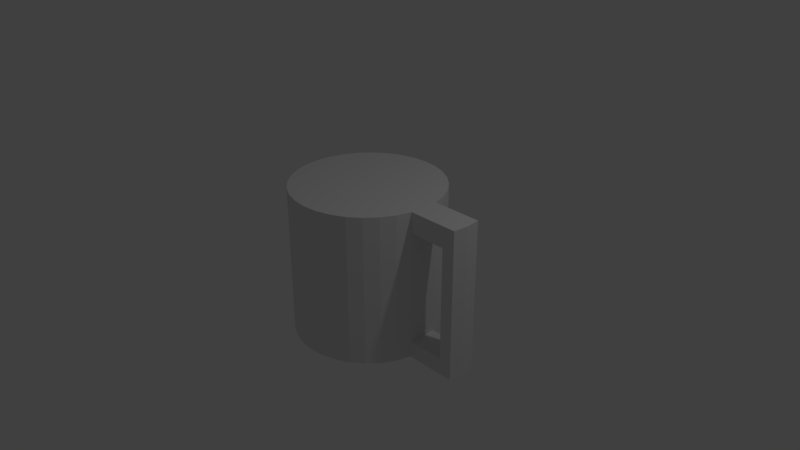 # Source: coffee.blend  (saved by Blender 2.79.0; exported with 4.5.12 LTS)
import bpy
from mathutils import Matrix  # noqa: F401  (used for matrix-valued properties, if any)

bpy.ops.wm.read_factory_settings(use_empty=True)
scene = bpy.context.scene
scene.name = 'Scene'

# ---- collections
col_collection_1 = bpy.data.collections.new('Collection 1'); scene.collection.children.link(col_collection_1)

# ---- world
world_world = bpy.data.worlds.new('World'); scene.world = world_world
world_world.color = (0.05088, 0.05088, 0.05088)
world_world.use_sun_shadow = False
world_world.sun_shadow_jitter_overblur = 0.0
world_world.cycles.sampling_method = 'MANUAL'

# ---- cameras
cam_camera = bpy.data.cameras.new('Camera')
cam_camera.clip_end = 100.0
cam_camera.lens = 35.0
cam_camera.sensor_width = 32.0
cam_camera.sensor_height = 18.0
cam_camera.ortho_scale = 7.314
cam_camera.dof.focus_distance = 0.0
cam_camera.dof.aperture_fstop = 128.0

# ---- lights
light_lamp = bpy.data.lights.new('Lamp', 'POINT')
light_lamp.transmission_factor = 0.0
light_lamp.cutoff_distance = 30.0
light_lamp.energy = 100.0
light_lamp.shadow_buffer_clip_start = 1.001
light_lamp.shadow_soft_size = 0.1
light_lamp.shadow_maximum_resolution = 0.006
light_lamp.use_absolute_resolution = True

# ---- meshes
me_cylinder = bpy.data.meshes.new('Cylinder')
me_cylinder.from_pydata([(0.0, 1.0, -1.0), (0.0, 1.0, 1.0), (0.1951, 0.9808, -1.0), (0.1951, 0.9808, 1.0), (0.3827, 0.9239, -1.0), (0.3827, 0.9239, 1.0), (0.5556, 0.8315, -1.0), (0.5556, 0.8315, 1.0), (0.7071, 0.7071, -1.0), (0.7071, 0.7071, 1.0), (0.8315, 0.5556, -1.0), (0.8315, 0.5556, 1.0), (0.9239, 0.3827, -1.0), (0.9239, 0.3827, 1.0), (0.9808, 0.1951, -1.0), (0.9808, 0.1951, 1.0), (1.0, 7.55e-08, -1.0), (1.0, 7.55e-08, 1.0), (0.9808, -0.1951, -1.0), (0.9808, -0.1951, 1.0), (0.9239, -0.3827, -1.0), (0.9239, -0.3827, 1.0), (0.8315, -0.5556, -1.0), (0.8315, -0.5556, 1.0), (0.7071, -0.7071, -1.0), (0.7071, -0.7071, 1.0), (0.5556, -0.8315, -1.0), (0.5556, -0.8315, 1.0), (0.3827, -0.9239, -1.0), (0.3827, -0.9239, 1.0), (0.1951, -0.9808, -1.0), (0.1951, -0.9808, 1.0), (-3.258e-07, -1.0, -1.0), (-3.258e-07, -1.0, 1.0), (-0.1951, -0.9808, -1.0), (-0.1951, -0.9808, 1.0), (-0.3827, -0.9239, -1.0), (-0.3827, -0.9239, 1.0), (-0.5556, -0.8315, -1.0), (-0.5556, -0.8315, 1.0), (-0.7071, -0.7071, -1.0), (-0.7071, -0.7071, 1.0), (-0.8315, -0.5556, -1.0), (-0.8315, -0.5556, 1.0), (-0.9239, -0.3827, -1.0), (-0.9239, -0.3827, 1.0), (-0.9808, -0.1951, -1.0), (-0.9808, -0.1951, 1.0), (-1.0, 9.656e-07, -1.0), (-1.0, 9.656e-07, 1.0), (-0.9808, 0.1951, -1.0), (-0.9808, 0.1951, 1.0), (-0.9239, 0.3827, -1.0), (-0.9239, 0.3827, 1.0), (-0.8315, 0.5556, -1.0), (-0.8315, 0.5556, 1.0), (-0.7071, 0.7071, -1.0), (-0.7071, 0.7071, 1.0), (-0.5556, 0.8315, -1.0), (-0.5556, 0.8315, 1.0), (-0.3827, 0.9239, -1.0), (-0.3827, 0.9239, 1.0), (-0.1951, 0.9808, -1.0), (-0.1951, 0.9808, 1.0), (0.9808, 0.1951, 0.7236), (1.0, 7.55e-08, 0.7214), (0.9808, -0.1951, 0.7236), (0.9808, 0.1951, -0.7848), (1.0, 7.55e-08, -0.7824), (0.9808, -0.1951, -0.7848), (1.481, 0.1951, 1.0), (1.5, 1.504e-07, 1.0), (1.481, -0.1951, 1.0), (1.481, 0.1951, 0.7236), (1.5, 1.504e-07, 0.7214), (1.481, -0.1951, 0.7236), (1.481, 0.1951, -1.0), (1.5, 1.541e-07, -1.0), (1.481, -0.1951, -1.0), (1.481, 0.1951, -0.7848), (1.5, 1.541e-07, -0.7824), (1.481, -0.1951, -0.7848), (1.481, -0.1951, 1.0), (1.481, 0.1951, 0.7236), (1.481, -0.1951, 0.7236), (1.481, 0.1951, 1.0), (1.5, 1.504e-07, 1.0), (1.481, 0.1951, -1.0), (1.5, 1.541e-07, -1.0), (1.481, -0.1951, -1.0), (1.481, -0.1951, 1.0), (1.652, 0.1951, 1.0), (1.671, 1.965e-07, 1.0), (1.652, -0.1951, 1.0), (1.652, 0.1951, 0.7236), (1.671, 1.965e-07, 0.7214), (1.652, -0.1951, 0.7236), (1.652, 0.1951, -1.0), (1.671, 2.002e-07, -1.0), (1.652, -0.1951, -1.0), (1.652, 0.1951, -0.7848), (1.671, 2.002e-07, -0.7824), (1.652, -0.1951, -0.7848), (1.652, -0.1951, 1.0), (1.652, 0.1951, 0.7236), (1.671, 1.965e-07, 0.7214), (1.652, -0.1951, 0.7236), (1.652, 0.1951, -0.7848), (1.671, 2.002e-07, -0.7824), (1.652, -0.1951, -0.7848), (1.652, 0.1951, 0.7236), (1.671, 1.965e-07, 0.7214), (1.652, -0.1951, 0.7236), (1.652, 0.1951, 1.0), (1.671, 1.965e-07, 1.0), (1.652, 0.1951, -1.0), (1.671, 2.002e-07, -1.0), (1.652, -0.1951, -1.0), (1.652, -0.1951, 1.0), (1.652, 0.1951, -0.7848), (1.671, 2.002e-07, -0.7824), (1.652, -0.1951, -0.7848), (1.652, 0.1951, 0.7236), (1.671, 1.965e-07, 0.7214), (1.652, -0.1951, 0.7236)], [], [(0, 1, 3, 2), (2, 3, 5, 4), (4, 5, 7, 6), (6, 7, 9, 8), (8, 9, 11, 10), (10, 11, 13, 12), (12, 13, 15, 64, 67, 14), (69, 18, 78, 81), (68, 69, 81, 80), (18, 69, 66, 19, 21, 20), (20, 21, 23, 22), (22, 23, 25, 24), (24, 25, 27, 26), (26, 27, 29, 28), (28, 29, 31, 30), (30, 31, 33, 32), (32, 33, 35, 34), (34, 35, 37, 36), (36, 37, 39, 38), (38, 39, 41, 40), (40, 41, 43, 42), (42, 43, 45, 44), (44, 45, 47, 46), (46, 47, 49, 48), (48, 49, 51, 50), (50, 51, 53, 52), (52, 53, 55, 54), (54, 55, 57, 56), (56, 57, 59, 58), (58, 59, 61, 60), (3, 1, 63, 61, 59, 57, 55, 53, 51, 49, 47, 45, 43, 41, 39, 37, 35, 33, 31, 29, 27, 25, 23, 21, 19, 17, 15, 13, 11, 9, 7, 5), (60, 61, 63, 62), (62, 63, 1, 0), (0, 2, 4, 6, 8, 10, 12, 14, 16, 18, 20, 22, 24, 26, 28, 30, 32, 34, 36, 38, 40, 42, 44, 46, 48, 50, 52, 54, 56, 58, 60, 62), (15, 17, 71, 70), (65, 64, 73, 74), (69, 68, 65, 66), (68, 67, 64, 65), (19, 66, 75, 72), (64, 15, 70, 73), (17, 19, 72, 71), (66, 65, 74, 75), (18, 16, 77, 78), (14, 67, 79, 76), (67, 68, 80, 79), (16, 14, 76, 77), (84, 83, 79, 81), (70, 85, 113, 91), (89, 78, 99, 117), (88, 89, 117, 116), (83, 104, 100, 79), (73, 70, 91, 94), (84, 106, 103, 82), (87, 88, 116, 115), (81, 102, 106, 84), (81, 78, 99, 102), (71, 72, 93, 92), (76, 97, 115, 87), (85, 86, 114, 113), (82, 103, 93, 72), (82, 103, 118, 90), (73, 94, 104, 83), (86, 71, 92, 114), (76, 79, 100, 97), (96, 95, 92, 93), (95, 94, 91, 92), (97, 100, 101, 98), (98, 101, 102, 99), (95, 105, 104, 94), (96, 95, 105, 106), (93, 103, 106, 96), (102, 106, 112, 109), (99, 98, 116, 117), (100, 107, 108, 101), (106, 105, 111, 112), (104, 110, 107, 100), (101, 102, 109, 108), (105, 111, 110, 104), (121, 120, 119, 122, 123, 124), (111, 123, 122, 110), (108, 109, 121, 120), (98, 97, 115, 116), (109, 112, 124, 121), (107, 119, 120, 108), (92, 91, 113, 114), (110, 122, 119, 107), (112, 111, 123, 124)])
me_cylinder.use_remesh_preserve_volume = False
me_cylinder.use_remesh_preserve_attributes = False
me_cylinder.use_mirror_vertex_groups = False
me_cylinder.update()

# ---- objects
ob_cylinder = bpy.data.objects.new('Cylinder', me_cylinder)
ob_lamp = bpy.data.objects.new('Lamp', light_lamp)
ob_camera = bpy.data.objects.new('Camera', cam_camera)

# ---- transforms, parenting, visibility, modifiers, constraints
ob_cylinder.location = (0.0, 0.0, 0.0)
ob_cylinder.lineart.crease_threshold = 0.0
ob_lamp.location = (4.076, 1.005, 5.904)
ob_lamp.rotation_euler = (0.6503, 0.05522, 1.866)
ob_lamp.lock_rotations_4d = False
ob_lamp.empty_display_type = 'ARROWS'
ob_lamp.color = (0.0, 0.0, 0.0, 0.0)
ob_lamp.lineart.crease_threshold = 0.0
ob_camera.location = (7.481, -6.508, 5.344)
ob_camera.rotation_euler = (1.109, 0.0, 0.8149)
ob_camera.lock_rotations_4d = False
ob_camera.empty_display_type = 'ARROWS'
ob_camera.color = (0.0, 0.0, 0.0, 0.0)
ob_camera.display_type = 'WIRE'
ob_camera.lineart.crease_threshold = 0.0

# ---- collection membership
col_collection_1.objects.link(ob_cylinder)
col_collection_1.objects.link(ob_lamp)
col_collection_1.objects.link(ob_camera)

# ---- scene / render settings (as saved in the file)
scene.camera = ob_camera
scene.frame_start = 1; scene.frame_end = 250; scene.frame_set(1)
scene.render.engine = 'BLENDER_EEVEE_NEXT'
scene.render.resolution_percentage = 50
scene.render.dither_intensity = 0.0
scene.cycles.use_denoising = False
scene.cycles.samples = 128
scene.cycles.sampling_pattern = 'TABULATED_SOBOL'
scene.cycles.use_adaptive_sampling = False
scene.cycles.use_light_tree = False
scene.cycles.blur_glossy = 0.0
scene.cycles.sample_clamp_indirect = 0.0
scene.view_settings.view_transform = 'Standard'
bpy.context.view_layer.update()
